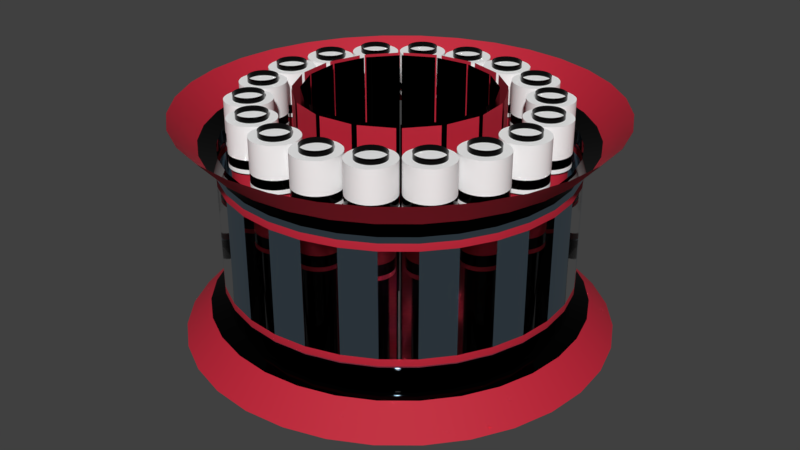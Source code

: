 # Source: GravityArc.blend  (saved by Blender 2.80.75; exported with 4.5.12 LTS)
import bpy
from mathutils import Matrix  # noqa: F401  (used for matrix-valued properties, if any)

bpy.ops.wm.read_factory_settings(use_empty=True)
scene = bpy.context.scene
scene.name = 'Scene'

# ---- collections
col_collection_1 = bpy.data.collections.new('Collection 1'); scene.collection.children.link(col_collection_1)

# ---- materials (node trees are filled in below, after node groups)
mat_black = bpy.data.materials.new('Black')
mat_black.alpha_threshold = 0.0
mat_black.use_transparent_shadow = False
mat_black.roughness = 0.5
mat_red = bpy.data.materials.new('Red')
mat_red.alpha_threshold = 0.0
mat_red.use_transparent_shadow = False
mat_red.roughness = 0.5
mat_white = bpy.data.materials.new('White')
mat_white.alpha_threshold = 0.0
mat_white.use_transparent_shadow = False
mat_white.roughness = 0.5
mat_metal = bpy.data.materials.new('Metal')
mat_metal.alpha_threshold = 0.0
mat_metal.use_transparent_shadow = False
mat_metal.roughness = 0.5
mat_glass = bpy.data.materials.new('Glass')
mat_glass.use_transparent_shadow = False
mat_glass.use_raytrace_refraction = True
mat_glass.use_screen_refraction = True
mat_glass.thickness_mode = 'SLAB'

# ---- node groups
ng_auto_smooth = bpy.data.node_groups.new('Auto Smooth', 'GeometryNodeTree')
_s = ng_auto_smooth.interface.new_socket(name='Geometry', in_out='OUTPUT', socket_type='NodeSocketGeometry')
_s = ng_auto_smooth.interface.new_socket(name='Geometry', in_out='INPUT', socket_type='NodeSocketGeometry')
_s = ng_auto_smooth.interface.new_socket(name='Angle', in_out='INPUT', socket_type='NodeSocketFloat')
_s.subtype = 'ANGLE'
_s.min_value = 0.0
_s.max_value = 3.142
ng_auto_smooth.is_modifier = True
_N = ng_auto_smooth.nodes; _L = ng_auto_smooth.links
n0 = _N.new('NodeGroupOutput'); n0.name = 'Group Output'; n0.location = (480, -100)
n1 = _N.new('NodeGroupInput'); n1.name = 'Group Input'; n1.location = (-420, -300)
n2 = _N.new('NodeGroupInput'); n2.name = 'Group Input.001'; n2.location = (-60, -100)
n3 = _N.new('GeometryNodeSetShadeSmooth'); n3.name = 'Set Shade Smooth'; n3.location = (120, -100)
n3.domain = 'EDGE'
n4 = _N.new('GeometryNodeSetShadeSmooth'); n4.name = 'Set Shade Smooth.001'; n4.location = (300, -100)
n5 = _N.new('GeometryNodeInputMeshEdgeAngle'); n5.name = 'Edge Angle'; n5.location = (-420, -220)
n6 = _N.new('GeometryNodeInputEdgeSmooth'); n6.name = 'Is Edge Smooth'; n6.location = (-60, -160)
n7 = _N.new('GeometryNodeInputShadeSmooth'); n7.name = 'Is Face Smooth'; n7.location = (-240, -340)
n8 = _N.new('FunctionNodeBooleanMath'); n8.name = 'Boolean Math'; n8.location = (-60, -220)
n9 = _N.new('FunctionNodeCompare'); n9.name = 'Compare'; n9.location = (-240, -180)
n9.operation = 'LESS_EQUAL'
_L.new(n5.outputs[0], n9.inputs[0])
_L.new(n4.outputs[0], n0.inputs[0])
_L.new(n1.outputs[1], n9.inputs[1])
_L.new(n9.outputs[0], n8.inputs[0])
_L.new(n7.outputs[0], n8.inputs[1])
_L.new(n2.outputs[0], n3.inputs[0])
_L.new(n6.outputs[0], n3.inputs[1])
_L.new(n3.outputs[0], n4.inputs[0])
_L.new(n8.outputs[0], n3.inputs[2])
n0.is_active_output = True

# ---- material node trees
mat_black.use_nodes = True; mat_black.node_tree.nodes.clear()
_N = mat_black.node_tree.nodes; _L = mat_black.node_tree.links
n0 = _N.new('ShaderNodeOutputMaterial'); n0.name = 'Material Output'; n0.location = (300, 300)
n1 = _N.new('ShaderNodeBsdfPrincipled'); n1.name = 'Principled BSDF'; n1.location = (10, 300)
n1.distribution = 'GGX'
n1.subsurface_method = 'BURLEY'
n1.inputs[0].default_value = (0.006239, 0.006239, 0.006239, 1.0)
n1.inputs[1].default_value = 1.0
n1.inputs[2].default_value = 0.0
n1.inputs[3].default_value = 1.45
n1.inputs[27].default_value = (0.0, 0.0, 0.0, 1.0)
n1.inputs[28].default_value = 1.0
_L.new(n1.outputs[0], n0.inputs[0])
n0.is_active_output = True
mat_red.use_nodes = True; mat_red.node_tree.nodes.clear()
_N = mat_red.node_tree.nodes; _L = mat_red.node_tree.links
n0 = _N.new('ShaderNodeOutputMaterial'); n0.name = 'Material Output'; n0.location = (300, 300)
n1 = _N.new('ShaderNodeBsdfPrincipled'); n1.name = 'Principled BSDF'; n1.location = (10, 300)
n1.distribution = 'GGX'
n1.subsurface_method = 'BURLEY'
n1.inputs[0].default_value = (0.5271, 0.01096, 0.03434, 1.0)
n1.inputs[2].default_value = 0.7701
n1.inputs[3].default_value = 1.45
n1.inputs[27].default_value = (0.0, 0.0, 0.0, 1.0)
n1.inputs[28].default_value = 1.0
_L.new(n1.outputs[0], n0.inputs[0])
n0.is_active_output = True
mat_white.use_nodes = True; mat_white.node_tree.nodes.clear()
_N = mat_white.node_tree.nodes; _L = mat_white.node_tree.links
n0 = _N.new('ShaderNodeOutputMaterial'); n0.name = 'Material Output'; n0.location = (300, 300)
n1 = _N.new('ShaderNodeBsdfDiffuse'); n1.name = 'Diffuse BSDF'; n1.location = (10, 300)
n1.inputs[0].default_value = (0.9551, 0.9551, 0.9551, 1.0)
_L.new(n1.outputs[0], n0.inputs[0])
n0.is_active_output = True
mat_metal.use_nodes = True; mat_metal.node_tree.nodes.clear()
_N = mat_metal.node_tree.nodes; _L = mat_metal.node_tree.links
n0 = _N.new('ShaderNodeOutputMaterial'); n0.name = 'Material Output'; n0.location = (300, 300)
n1 = _N.new('ShaderNodeBsdfPrincipled'); n1.name = 'Principled BSDF'; n1.location = (10, 300)
n1.distribution = 'GGX'
n1.subsurface_method = 'BURLEY'
n1.inputs[0].default_value = (0.4404, 0.6329, 0.8, 1.0)
n1.inputs[1].default_value = 1.0
n1.inputs[2].default_value = 0.05348
n1.inputs[3].default_value = 1.45
n1.inputs[27].default_value = (0.0, 0.0, 0.0, 1.0)
n1.inputs[28].default_value = 1.0
_L.new(n1.outputs[0], n0.inputs[0])
n0.is_active_output = True
mat_glass.use_nodes = True; mat_glass.node_tree.nodes.clear()
_N = mat_glass.node_tree.nodes; _L = mat_glass.node_tree.links
n0 = _N.new('ShaderNodeOutputMaterial'); n0.name = 'Material Output'; n0.location = (300, 300)
n1 = _N.new('ShaderNodeBsdfGlass'); n1.name = 'Glass BSDF'; n1.location = (10, 300)
n1.distribution = 'BECKMANN'
n1.inputs[1].default_value = 0.07754
n1.inputs[2].default_value = 1.05
_L.new(n1.outputs[0], n0.inputs[0])
n0.is_active_output = True

# ---- world
world_world = bpy.data.worlds.new('World'); scene.world = world_world
world_world.color = (0.05088, 0.05088, 0.05088)
world_world.use_sun_shadow = False
world_world.sun_shadow_jitter_overblur = 0.0
world_world.cycles.sampling_method = 'MANUAL'

# ---- meshes
me_cylinder_001 = bpy.data.meshes.new('Cylinder.001')
me_cylinder_001.from_pydata([(2.942e-08, 0.1511, -0.7017), (0.1069, 0.1069, -0.7017), (0.1511, -7.96e-09, -0.7017), (0.1069, -0.1069, -0.7017), (1.14e-08, -0.1511, -0.7017), (-0.1069, -0.1069, -0.7017), (-0.1511, 4.486e-10, -0.7017), (-0.1069, 0.1069, -0.7017), (-0.1069, 0.1069, -0.4393), (-0.1511, 4.486e-10, -0.4393), (-0.1069, -0.1069, -0.4393), (-7.011e-11, -0.1511, -0.4393), (0.1069, -0.1069, -0.4393), (0.1511, -7.96e-09, -0.4393), (0.1069, 0.1069, -0.4393), (1.795e-08, 0.1511, -0.4393), (-0.06866, 0.06866, 0.8989), (-0.06866, 0.06866, -0.7331), (-0.0971, -4.238e-11, 0.8989), (-0.0971, -4.238e-11, -0.7331), (-0.06866, -0.06866, 0.8989), (-0.06866, -0.06866, -0.7331), (-3.696e-08, -0.0971, 0.8989), (2.01e-08, -0.0971, -0.7331), (0.06866, -0.06866, 0.8989), (0.06866, -0.06866, -0.7331), (0.0971, -5.445e-09, 0.8989), (0.0971, -5.445e-09, -0.7331), (0.06866, 0.06866, 0.8989), (0.06866, 0.06866, -0.7331), (-3.118e-08, 0.0971, 0.8989), (3.167e-08, 0.0971, -0.7331), (1.764e-08, 0.1306, -0.4393), (1.405e-08, 0.1306, -0.09602), (0.09231, 0.09231, -0.4393), (0.09231, 0.09231, -0.09602), (0.1306, -6.907e-09, -0.4393), (0.1306, -6.907e-09, -0.09602), (0.09231, -0.09231, -0.4393), (0.09231, -0.09231, -0.09602), (2.078e-09, -0.1306, -0.4393), (6.266e-09, -0.1306, -0.09602), (-0.09231, -0.09231, -0.4393), (-0.09231, -0.09231, -0.09602), (-0.1306, 3.565e-10, -0.4393), (-0.1306, 3.565e-10, -0.09602), (-0.09231, 0.09231, -0.4393), (-0.09231, 0.09231, -0.09602), (1.901e-08, 0.1511, -0.4635), (0.1069, -0.1069, -0.4635), (0.1511, -7.96e-09, -0.4635), (0.1069, 0.1069, -0.4635), (-0.1069, 0.1069, -0.4635), (-0.1511, 4.486e-10, -0.4635), (-0.1069, -0.1069, -0.4635), (9.888e-10, -0.1511, -0.4635), (0.1069, -0.1069, -0.4806), (0.1069, 0.1069, -0.4806), (-0.1511, 4.486e-10, -0.4806), (1.735e-09, -0.1511, -0.4806), (1.975e-08, 0.1511, -0.4806), (0.1511, -7.96e-09, -0.4806), (-0.1069, 0.1069, -0.4806), (-0.1069, -0.1069, -0.4806), (1.433e-08, 0.1306, -0.1227), (1.462e-08, 0.1306, -0.1355), (0.09231, 0.09231, -0.1355), (0.09231, 0.09231, -0.1227), (0.1306, -6.907e-09, -0.1355), (0.1306, -6.907e-09, -0.1227), (0.09231, -0.09231, -0.1355), (0.09231, -0.09231, -0.1227), (6.044e-09, -0.1306, -0.1355), (5.941e-09, -0.1306, -0.1227), (-0.09231, -0.09231, -0.1355), (-0.09231, -0.09231, -0.1227), (-0.1306, 3.565e-10, -0.1355), (-0.1306, 3.565e-10, -0.1227), (-0.09231, 0.09231, -0.1355), (-0.09231, 0.09231, -0.1227), (0.1069, 0.1069, -0.7017), (2.942e-08, 0.1511, -0.7017), (0.1511, -7.96e-09, -0.7017), (0.1069, -0.1069, -0.7017), (1.14e-08, -0.1511, -0.7017), (-0.1069, -0.1069, -0.7017), (-0.1511, 4.486e-10, -0.7017), (-0.1069, 0.1069, -0.7017), (1.795e-08, 0.1511, -0.4393), (-0.1069, 0.1069, -0.4393), (-0.1511, 4.486e-10, -0.4393), (-0.1069, -0.1069, -0.4393), (-7.011e-11, -0.1511, -0.4393), (0.1069, -0.1069, -0.4393), (0.1511, -7.96e-09, -0.4393), (0.1069, 0.1069, -0.4393), (0.09231, 0.09231, -0.4393), (1.764e-08, 0.1306, -0.4393), (1.405e-08, 0.1306, -0.09602), (0.09231, 0.09231, -0.09602), (0.1306, -6.907e-09, -0.4393), (0.1306, -6.907e-09, -0.09602), (0.09231, -0.09231, -0.4393), (0.09231, -0.09231, -0.09602), (2.078e-09, -0.1306, -0.4393), (6.266e-09, -0.1306, -0.09602), (-0.09231, -0.09231, -0.4393), (-0.09231, -0.09231, -0.09602), (-0.1306, 3.565e-10, -0.4393), (-0.1306, 3.565e-10, -0.09602), (-0.09231, 0.09231, -0.4393), (-0.09231, 0.09231, -0.09602)], [], [(1, 82, 3, 4, 85, 6, 87, 81), (98, 111, 109, 107, 105, 103, 101, 99), (89, 110, 97, 88), (90, 108, 110, 89), (91, 106, 108, 90), (92, 104, 106, 91), (93, 102, 104, 92), (94, 100, 102, 93), (95, 96, 100, 94), (88, 97, 96, 95), (56, 83, 2, 61), (57, 80, 0, 60), (60, 0, 7, 62), (58, 86, 5, 63), (59, 84, 83, 56), (61, 2, 80, 57), (62, 7, 86, 58), (63, 5, 84, 59), (17, 16, 30, 31), (19, 18, 16, 17), (21, 20, 18, 19), (23, 22, 20, 21), (25, 24, 22, 23), (27, 26, 24, 25), (29, 28, 26, 27), (31, 30, 28, 29), (46, 78, 65, 32), (36, 68, 70, 38), (38, 70, 72, 40), (40, 72, 74, 42), (42, 74, 76, 44), (44, 76, 78, 46), (32, 65, 66, 34), (10, 54, 55, 11), (8, 52, 53, 9), (13, 50, 51, 14), (11, 55, 49, 12), (9, 53, 54, 10), (15, 48, 52, 8), (14, 51, 48, 15), (12, 49, 50, 13), (54, 63, 59, 55), (52, 62, 58, 53), (50, 61, 57, 51), (55, 59, 56, 49), (53, 58, 63, 54), (48, 60, 62, 52), (51, 57, 60, 48), (49, 56, 61, 50), (34, 66, 68, 36), (77, 45, 47, 79), (75, 43, 45, 77), (73, 41, 43, 75), (71, 39, 41, 73), (69, 37, 39, 71), (67, 35, 37, 69), (64, 33, 35, 67), (79, 64, 65, 78), (77, 79, 78, 76), (75, 77, 76, 74), (73, 75, 74, 72), (71, 73, 72, 70), (69, 71, 70, 68), (67, 69, 68, 66), (64, 67, 66, 65), (79, 47, 33, 64)])
me_cylinder_001.polygons.foreach_set('use_smooth', [True] * 66)
me_cylinder_001.polygons.foreach_set('material_index', [2, 1, 2, 2, 2, 2, 2, 2, 2, 2, 2, 2, 2, 2, 2, 2, 2, 2, 0, 0, 0, 0, 0, 0, 0, 0, 1, 1, 1, 1, 1, 1, 1, 2, 2, 2, 2, 2, 2, 2, 2, 0, 0, 0, 0, 0, 0, 0, 0, 1, 1, 1, 1, 1, 1, 1, 1, 0, 0, 0, 0, 0, 0, 0, 0, 1])
me_cylinder_001.materials.append(mat_black)
me_cylinder_001.materials.append(mat_red)
me_cylinder_001.materials.append(mat_white)
me_cylinder_001.use_remesh_preserve_volume = False
me_cylinder_001.use_remesh_preserve_attributes = False
me_cylinder_001.use_mirror_vertex_groups = False
me_cylinder_001.update()
me_cylinder = bpy.data.meshes.new('Cylinder')
me_cylinder.from_pydata([(-1.107e-09, 1.248, 0.6572), (-4.699e-07, 1.248, -0.6572), (-0.2435, 1.224, 0.6572), (-0.2435, 1.224, -0.6572), (-0.4777, 1.153, 0.6572), (-0.4777, 1.153, -0.6572), (-0.6935, 1.038, 0.6572), (-0.6935, 1.038, -0.6572), (-0.8827, 0.8827, 0.6572), (-0.8827, 0.8827, -0.6572), (-1.038, 0.6935, 0.6572), (-1.038, 0.6935, -0.6572), (-1.153, 0.4777, 0.6572), (-1.153, 0.4777, -0.6572), (-1.224, 0.2435, 0.6572), (-1.224, 0.2435, -0.6572), (-1.248, -1.639e-07, 0.6572), (-1.248, 1.27e-08, -0.6572), (-1.224, -0.2435, 0.6572), (-1.224, -0.2435, -0.6572), (-1.153, -0.4777, 0.6572), (-1.153, -0.4777, -0.6572), (-1.038, -0.6935, 0.6572), (-1.038, -0.6935, -0.6572), (-0.8827, -0.8827, 0.6572), (-0.8827, -0.8827, -0.6572), (-0.6935, -1.038, 0.6572), (-0.6935, -1.038, -0.6572), (-0.4777, -1.153, 0.6572), (-0.4777, -1.153, -0.6572), (-0.2435, -1.224, 0.6572), (-0.2435, -1.224, -0.6572), (7.983e-07, -1.248, 0.6572), (3.295e-07, -1.248, -0.6572), (0.2435, -1.224, 0.6572), (0.2435, -1.224, -0.6572), (0.4777, -1.153, 0.6572), (0.4777, -1.153, -0.6572), (0.6935, -1.038, 0.6572), (0.6935, -1.038, -0.6572), (0.8827, -0.8827, 0.6572), (0.8827, -0.8827, -0.6572), (1.038, -0.6935, 0.6572), (1.038, -0.6935, -0.6572), (1.153, -0.4777, 0.6572), (1.153, -0.4777, -0.6572), (1.224, -0.2435, 0.6572), (1.224, -0.2435, -0.6572), (1.248, 1.261e-06, 0.6572), (1.248, 1.438e-06, -0.6572), (1.224, 0.2435, 0.6572), (1.224, 0.2435, -0.6572), (1.153, 0.4777, 0.6572), (1.153, 0.4777, -0.6572), (1.038, 0.6935, 0.6572), (1.038, 0.6935, -0.6572), (0.8827, 0.8827, 0.6572), (0.8827, 0.8827, -0.6572), (0.6935, 1.038, 0.6572), (0.6935, 1.038, -0.6572), (0.4777, 1.153, 0.6572), (0.4777, 1.153, -0.6572), (0.2435, 1.224, 0.6572), (0.2435, 1.224, -0.6572), (-3.604e-07, 1.098, -0.496), (-1.087e-08, 1.098, 0.496), (-0.2143, 1.077, 0.496), (-0.2143, 1.077, -0.496), (-0.4204, 1.015, 0.496), (-0.4204, 1.015, -0.496), (-0.6103, 0.9134, 0.496), (-0.6103, 0.9134, -0.496), (-0.7767, 0.7767, 0.496), (-0.7767, 0.7767, -0.496), (-0.9134, 0.6103, 0.496), (-0.9134, 0.6103, -0.496), (-1.015, 0.4204, 0.496), (-1.015, 0.4204, -0.496), (-1.077, 0.2143, 0.496), (-1.077, 0.2143, -0.496), (-1.098, -1.24e-07, 0.496), (-1.098, 9.338e-09, -0.496), (-1.077, -0.2143, 0.496), (-1.077, -0.2143, -0.496), (-1.015, -0.4204, 0.496), (-1.015, -0.4204, -0.496), (-0.9134, -0.6103, 0.496), (-0.9134, -0.6103, -0.496), (-0.7767, -0.7767, 0.496), (-0.7767, -0.7767, -0.496), (-0.6103, -0.9134, 0.496), (-0.6103, -0.9134, -0.496), (-0.4204, -1.015, 0.496), (-0.4204, -1.015, -0.496), (-0.2143, -1.077, 0.496), (-0.2143, -1.077, -0.496), (6.78e-07, -1.098, 0.496), (3.285e-07, -1.098, -0.496), (0.2143, -1.077, 0.496), (0.2143, -1.077, -0.496), (0.4204, -1.015, 0.496), (0.4204, -1.015, -0.496), (0.6103, -0.9134, 0.496), (0.6103, -0.9134, -0.496), (0.7768, -0.7767, 0.496), (0.7767, -0.7767, -0.496), (0.9134, -0.6103, 0.496), (0.9134, -0.6103, -0.496), (1.015, -0.4204, 0.496), (1.015, -0.4204, -0.496), (1.077, -0.2143, 0.496), (1.077, -0.2143, -0.496), (1.098, 1.137e-06, 0.496), (1.098, 1.27e-06, -0.496), (1.077, 0.2143, 0.496), (1.077, 0.2143, -0.496), (1.015, 0.4204, 0.496), (1.015, 0.4204, -0.496), (0.9134, 0.6103, 0.496), (0.9134, 0.6103, -0.496), (0.7767, 0.7768, 0.496), (0.7767, 0.7768, -0.496), (0.6103, 0.9134, 0.496), (0.6103, 0.9134, -0.496), (0.4204, 1.015, 0.496), (0.4204, 1.015, -0.496), (0.2143, 1.077, 0.496), (0.2143, 1.077, -0.496), (-0.1951, 0.9808, 0.4686), (-0.1951, 0.9808, -0.4686), (-0.3827, 0.9239, 0.4686), (-0.3827, 0.9239, -0.4686), (-0.5556, 0.8315, -0.4686), (-0.5556, 0.8315, 0.4686), (-0.7071, 0.7071, 0.4686), (-0.7071, 0.7071, -0.4686), (-0.8315, 0.5556, 0.4686), (-0.8315, 0.5556, -0.4686), (-0.9239, 0.3827, -0.4686), (-0.9239, 0.3827, 0.4686), (-0.9808, 0.1951, 0.4686), (-0.9808, 0.1951, -0.4686), (-1.0, -1.218e-07, 0.4686), (-1.0, 4.101e-09, -0.4686), (-0.9808, -0.1951, -0.4686), (-0.9808, -0.1951, 0.4686), (-0.9239, -0.3827, 0.4686), (-0.9239, -0.3827, -0.4686), (-0.8315, -0.5556, 0.4686), (-0.8315, -0.5556, -0.4686), (-0.7071, -0.7071, -0.4686), (-0.7071, -0.7071, 0.4686), (-0.5556, -0.8315, 0.4686), (-0.5556, -0.8315, -0.4686), (-0.3827, -0.9239, 0.4686), (-0.3827, -0.9239, -0.4686), (-0.1951, -0.9808, -0.4686), (-0.1951, -0.9808, 0.4686), (6.26e-07, -1.0, 0.4686), (2.944e-07, -1.0, -0.4686), (0.1951, -0.9808, 0.4686), (0.1951, -0.9808, -0.4686), (0.3827, -0.9239, -0.4686), (0.3827, -0.9239, 0.4686), (0.5556, -0.8315, 0.4686), (0.5556, -0.8315, -0.4686), (0.7071, -0.7071, 0.4686), (0.7071, -0.7071, -0.4686), (0.8315, -0.5556, -0.4686), (0.8315, -0.5556, 0.4686), (0.9239, -0.3827, 0.4686), (0.9239, -0.3827, -0.4686), (0.9808, -0.1951, 0.4686), (0.9808, -0.1951, -0.4686), (1.0, 1.163e-06, -0.4686), (1.0, 1.037e-06, 0.4686), (0.9808, 0.1951, 0.4686), (0.9808, 0.1951, -0.4686), (0.9239, 0.3827, 0.4686), (0.9239, 0.3827, -0.4686), (0.8315, 0.5556, -0.4686), (0.8315, 0.5556, 0.4686), (0.7071, 0.7071, 0.4686), (0.7071, 0.7071, -0.4686), (0.5556, 0.8315, 0.4686), (0.5556, 0.8315, -0.4686), (0.3827, 0.9239, -0.4686), (0.3827, 0.9239, 0.4686), (-3.002e-07, 1.0, -0.4686), (3.145e-08, 1.0, 0.4686), (0.1951, 0.9808, 0.4686), (0.1951, 0.9808, -0.4686), (-0.1951, 0.9808, 0.3914), (-0.1957, 0.9838, 0.3776), (-0.1957, 0.9838, -0.3776), (-0.1951, 0.9808, -0.3914), (-0.7071, 0.7071, -0.3914), (-0.7093, 0.7093, -0.3776), (-0.7093, 0.7093, 0.3776), (-0.7071, 0.7071, 0.3914), (-0.9808, 0.1951, -0.3914), (-0.9838, 0.1957, -0.3776), (-0.9838, 0.1957, 0.3776), (-0.9808, 0.1951, 0.3914), (-0.9239, -0.3827, 0.3914), (-0.9267, -0.3839, 0.3776), (-0.9267, -0.3839, -0.3776), (-0.9239, -0.3827, -0.3914), (-0.5556, -0.8315, -0.3914), (-0.5573, -0.834, -0.3776), (-0.5573, -0.834, 0.3776), (-0.5556, -0.8315, 0.3914), (3.195e-07, -1.0, -0.3914), (3.253e-07, -1.003, -0.3776), (5.977e-07, -1.003, 0.3776), (6.009e-07, -1.0, 0.3914), (0.5556, -0.8315, 0.3914), (0.5573, -0.834, 0.3776), (0.5573, -0.834, -0.3776), (0.5556, -0.8315, -0.3914), (0.9239, -0.3827, -0.3914), (0.9267, -0.3839, -0.3776), (0.9267, -0.3839, 0.3776), (0.9239, -0.3827, 0.3914), (0.9808, 0.1951, -0.3914), (0.9838, 0.1957, -0.3776), (0.9838, 0.1957, 0.3776), (0.9808, 0.1951, 0.3914), (0.7071, 0.7071, 0.3914), (0.7093, 0.7093, 0.3776), (0.7093, 0.7093, -0.3776), (0.7071, 0.7071, -0.3914), (0.1951, 0.9808, -0.3914), (0.1957, 0.9838, -0.3776), (0.1957, 0.9838, 0.3776), (0.1951, 0.9808, 0.3914), (6.304e-09, 1.0, 0.3914), (2.742e-10, 1.003, 0.3776), (-2.721e-07, 1.003, -0.3776), (-2.75e-07, 1.0, -0.3914), (-0.3827, 0.9239, 0.3914), (-0.3839, 0.9267, 0.3776), (-0.3839, 0.9267, -0.3776), (-0.3827, 0.9239, -0.3914), (-0.5556, 0.8315, -0.3914), (-0.5573, 0.834, -0.3776), (-0.5573, 0.834, 0.3776), (-0.5556, 0.8315, 0.3914), (-0.8315, 0.5556, 0.3914), (-0.834, 0.5573, 0.3776), (-0.834, 0.5573, -0.3776), (-0.8315, 0.5556, -0.3914), (-0.9239, 0.3827, -0.3914), (-0.9267, 0.3839, -0.3776), (-0.9267, 0.3839, 0.3776), (-0.9239, 0.3827, 0.3914), (-1.0, -6.267e-09, -0.3914), (-1.003, -8.095e-09, -0.3776), (-1.003, -1.096e-07, 0.3776), (-1.0, -1.115e-07, 0.3914), (-0.9808, -0.1951, 0.3914), (-0.9838, -0.1957, 0.3776), (-0.9838, -0.1957, -0.3776), (-0.9808, -0.1951, -0.3914), (-0.8315, -0.5556, -0.3914), (-0.834, -0.5573, -0.3776), (-0.834, -0.5573, 0.3776), (-0.8315, -0.5556, 0.3914), (-0.7071, -0.7071, -0.3914), (-0.7093, -0.7093, -0.3776), (-0.7093, -0.7093, 0.3776), (-0.7071, -0.7071, 0.3914), (-0.3827, -0.9239, 0.3914), (-0.3839, -0.9267, 0.3776), (-0.3839, -0.9267, -0.3776), (-0.3827, -0.9239, -0.3914), (-0.1951, -0.9808, 0.3914), (-0.1957, -0.9838, 0.3776), (-0.1957, -0.9838, -0.3776), (-0.1951, -0.9808, -0.3914), (0.1951, -0.9808, -0.3914), (0.1957, -0.9838, -0.3776), (0.1957, -0.9838, 0.3776), (0.1951, -0.9808, 0.3914), (0.3827, -0.9239, 0.3914), (0.3839, -0.9267, 0.3776), (0.3839, -0.9267, -0.3776), (0.3827, -0.9239, -0.3914), (0.7071, -0.7071, -0.3914), (0.7093, -0.7093, -0.3776), (0.7093, -0.7093, 0.3776), (0.7071, -0.7071, 0.3914), (0.8315, -0.5556, -0.3914), (0.834, -0.5573, -0.3776), (0.834, -0.5573, 0.3776), (0.8315, -0.5556, 0.3914), (0.9808, -0.1951, 0.3914), (0.9838, -0.1957, 0.3776), (0.9838, -0.1957, -0.3776), (0.9808, -0.1951, -0.3914), (1.0, 1.047e-06, 0.3914), (1.003, 1.052e-06, 0.3776), (1.003, 1.154e-06, -0.3776), (1.0, 1.153e-06, -0.3914), (0.9239, 0.3827, -0.3914), (0.9267, 0.3839, -0.3776), (0.9267, 0.3839, 0.3776), (0.9239, 0.3827, 0.3914), (0.8315, 0.5556, 0.3914), (0.834, 0.5573, 0.3776), (0.834, 0.5573, -0.3776), (0.8315, 0.5556, -0.3914), (0.5556, 0.8315, 0.3914), (0.5573, 0.834, 0.3776), (0.5573, 0.834, -0.3776), (0.5556, 0.8315, -0.3914), (0.3827, 0.9239, -0.3914), (0.3839, 0.9267, -0.3776), (0.3839, 0.9267, 0.3776), (0.3827, 0.9239, 0.3914), (-0.7142, 0.7142, -0.3625), (-0.7164, 0.7164, -0.3487), (-0.7164, 0.7164, 0.3487), (-0.7142, 0.7142, 0.3626), (-0.5612, -0.8398, 0.3626), (-0.5629, -0.8424, 0.3487), (-0.5629, -0.8424, -0.3487), (-0.5612, -0.8398, -0.3626), (0.9332, -0.3865, -0.3626), (0.936, -0.3877, -0.3487), (0.936, -0.3877, 0.3487), (0.9332, -0.3865, 0.3625), (0.1971, 0.9907, 0.3626), (0.1977, 0.9937, 0.3487), (0.1977, 0.9937, -0.3487), (0.1971, 0.9907, -0.3626), (0.8398, 0.5612, 0.3626), (0.8424, 0.5629, 0.3487), (0.8424, 0.5629, -0.3487), (0.8398, 0.5612, -0.3626), (-8.073e-09, 1.01, 0.3626), (-1.411e-08, 1.013, 0.3487), (-2.68e-07, 1.013, -0.3487), (-2.709e-07, 1.01, -0.3626), (0.9332, 0.3865, 0.3625), (0.936, 0.3877, 0.3487), (0.936, 0.3877, -0.3487), (0.9332, 0.3865, -0.3626), (0.8398, -0.5612, -0.3626), (0.8424, -0.5629, -0.3487), (0.8424, -0.5629, 0.3487), (0.8398, -0.5612, 0.3625), (0.9907, -0.1971, -0.3626), (0.9937, -0.1977, -0.3487), (0.9937, -0.1977, 0.3487), (0.9907, -0.1971, 0.3625), (0.7142, 0.7142, 0.3626), (0.7164, 0.7164, 0.3487), (0.7164, 0.7164, -0.3487), (0.7142, 0.7142, -0.3626), (-0.1971, 0.9907, 0.3626), (-0.1977, 0.9937, 0.3487), (-0.1977, 0.9937, -0.3487), (-0.1971, 0.9907, -0.3626), (0.9907, 0.1971, 0.3625), (0.9937, 0.1977, 0.3487), (0.9937, 0.1977, -0.3487), (0.9907, 0.1971, -0.3626), (1.01, 1.159e-06, -0.3626), (1.013, 1.161e-06, -0.3487), (1.013, 1.067e-06, 0.3487), (1.01, 1.062e-06, 0.3625), (0.3865, -0.9332, -0.3626), (0.3877, -0.936, -0.3487), (0.3877, -0.936, 0.3487), (0.3865, -0.9332, 0.3625), (-1.01, -1.075e-07, 0.3626), (-1.013, -1.056e-07, 0.3487), (-1.013, -1.187e-08, -0.3487), (-1.01, -1.004e-08, -0.3625), (-0.5612, 0.8398, 0.3626), (-0.5629, 0.8424, 0.3487), (-0.5629, 0.8424, -0.3487), (-0.5612, 0.8398, -0.3625), (-0.3865, 0.9332, -0.3625), (-0.3877, 0.936, -0.3487), (-0.3877, 0.936, 0.3487), (-0.3865, 0.9332, 0.3626), (0.3865, 0.9332, -0.3626), (0.3877, 0.936, -0.3487), (0.3877, 0.936, 0.3487), (0.3865, 0.9332, 0.3626), (0.5612, 0.8398, -0.3626), (0.5629, 0.8424, -0.3487), (0.5629, 0.8424, 0.3487), (0.5612, 0.8398, 0.3626), (-0.7142, -0.7142, -0.3626), (-0.7164, -0.7164, -0.3487), (-0.7164, -0.7164, 0.3487), (-0.7142, -0.7142, 0.3626), (0.1971, -0.9907, 0.3626), (0.1977, -0.9937, 0.3487), (0.1977, -0.9937, -0.3487), (0.1971, -0.9907, -0.3626), (-0.9907, -0.1971, -0.3625), (-0.9937, -0.1977, -0.3487), (-0.9937, -0.1977, 0.3487), (-0.9907, -0.1971, 0.3626), (-0.9907, 0.1971, -0.3625), (-0.9937, 0.1977, -0.3487), (-0.9937, 0.1977, 0.3487), (-0.9907, 0.1971, 0.3626), (0.7142, -0.7142, -0.3626), (0.7164, -0.7164, -0.3487), (0.7164, -0.7164, 0.3487), (0.7142, -0.7142, 0.3625), (0.5612, -0.8398, 0.3625), (0.5629, -0.8424, 0.3487), (0.5629, -0.8424, -0.3487), (0.5612, -0.8398, -0.3626), (-0.3865, -0.9332, -0.3626), (-0.3877, -0.936, -0.3487), (-0.3877, -0.936, 0.3487), (-0.3865, -0.9332, 0.3626), (-0.9332, 0.3865, 0.3626), (-0.936, 0.3877, 0.3487), (-0.936, 0.3877, -0.3487), (-0.9332, 0.3865, -0.3625), (-0.8398, 0.5612, 0.3626), (-0.8424, 0.5629, 0.3487), (-0.8424, 0.5629, -0.3487), (-0.8398, 0.5612, -0.3625), (-0.8398, -0.5612, 0.3626), (-0.8424, -0.5629, 0.3487), (-0.8424, -0.5629, -0.3487), (-0.8398, -0.5612, -0.3626), (-0.9332, -0.3865, 0.3626), (-0.936, -0.3877, 0.3487), (-0.936, -0.3877, -0.3487), (-0.9332, -0.3865, -0.3625), (3.331e-07, -1.01, -0.3626), (3.389e-07, -1.013, -0.3487), (5.929e-07, -1.013, 0.3487), (5.96e-07, -1.01, 0.3626), (-0.1971, -0.9907, 0.3626), (-0.1977, -0.9937, 0.3487), (-0.1977, -0.9937, -0.3487), (-0.1971, -0.9907, -0.3626), (-0.8424, 0.5629, -0.306), (-0.8424, 0.5629, 0.306), (-0.7164, 0.7164, 0.306), (-0.7164, 0.7164, -0.306), (-0.5629, 0.8424, 0.306), (-0.5629, 0.8424, -0.306), (-0.3877, -0.936, -0.306), (-0.3877, -0.936, 0.306), (-0.5629, -0.8424, 0.306), (-0.5629, -0.8424, -0.306), (-0.7164, -0.7164, 0.306), (-0.7164, -0.7164, -0.306), (0.9937, -0.1977, -0.306), (0.9937, -0.1977, 0.306), (0.936, -0.3877, 0.306), (0.936, -0.3877, -0.306), (0.8424, -0.5629, 0.306), (0.8424, -0.5629, -0.306), (-2.116e-07, 1.013, -0.306), (-7.053e-08, 1.013, 0.306), (0.1977, 0.9937, 0.306), (0.1977, 0.9937, -0.306), (0.3877, 0.936, 0.306), (0.3877, 0.936, -0.306), (0.7164, 0.7164, -0.306), (0.7164, 0.7164, 0.306), (0.8424, 0.5629, 0.306), (0.8424, 0.5629, -0.306), (0.936, 0.3877, 0.306), (0.936, 0.3877, -0.306), (-0.1977, 0.9937, -0.306), (-0.1977, 0.9937, 0.306), (0.9937, 0.1977, 0.306), (0.9937, 0.1977, -0.306), (0.7164, -0.7164, 0.306), (0.7164, -0.7164, -0.306), (1.013, 1.143e-06, -0.306), (1.013, 1.085e-06, 0.306), (0.5629, 0.8424, -0.306), (0.5629, 0.8424, 0.306), (-0.3877, 0.936, -0.306), (-0.3877, 0.936, 0.306), (0.5629, -0.8424, -0.306), (0.5629, -0.8424, 0.306), (0.3877, -0.936, 0.306), (0.3877, -0.936, -0.306), (0.1977, -0.9937, 0.306), (0.1977, -0.9937, -0.306), (-0.9937, -0.1977, -0.306), (-0.9937, -0.1977, 0.306), (-1.013, -8.777e-08, 0.306), (-1.013, -2.966e-08, -0.306), (-0.9937, 0.1977, 0.306), (-0.9937, 0.1977, -0.306), (-0.8424, -0.5629, 0.306), (-0.8424, -0.5629, -0.306), (5.364e-07, -1.013, 0.306), (3.954e-07, -1.013, -0.306), (-0.936, -0.3877, -0.306), (-0.936, -0.3877, 0.306), (-0.936, 0.3877, 0.306), (-0.936, 0.3877, -0.306), (-0.1977, -0.9937, -0.306), (-0.1977, -0.9937, 0.306), (-0.5069, 0.2875, -0.7623), (-0.5069, 0.2875, 0.7623), (-0.3809, 0.4411, 0.7623), (-0.3809, 0.4411, -0.7623), (-0.3583, 0.4596, 0.7623), (-0.3583, 0.4596, -0.7623), (-0.2617, -0.5207, -0.7623), (-0.2617, -0.5207, 0.7623), (-0.2875, -0.5069, 0.7623), (-0.2875, -0.5069, -0.7623), (-0.4411, -0.3809, 0.7623), (-0.4411, -0.3809, -0.7623), (0.5784, -0.07167, -0.7623), (0.5784, -0.07167, 0.7623), (0.5207, -0.2617, 0.7623), (0.5207, -0.2617, -0.7623), (0.5069, -0.2875, 0.7623), (0.5069, -0.2875, -0.7623), (0.04254, 0.5812, -0.7623), (0.04254, 0.5812, 0.7623), (0.07167, 0.5784, 0.7623), (0.07167, 0.5784, -0.7623), (0.2617, 0.5207, 0.7623), (0.2617, 0.5207, -0.7623), (0.4411, 0.3809, -0.7623), (0.4411, 0.3809, 0.7623), (0.4596, 0.3583, 0.7623), (0.4596, 0.3583, -0.7623), (0.5533, 0.1831, 0.7623), (0.5533, 0.1831, -0.7623), (-0.1551, 0.5618, -0.7623), (-0.1551, 0.5618, 0.7623), (0.5618, 0.1551, 0.7623), (0.5618, 0.1551, -0.7623), (0.3809, -0.4411, 0.7623), (0.3809, -0.4411, -0.7623), (0.5812, -0.04254, -0.7623), (0.5812, -0.04254, 0.7623), (0.2875, 0.5069, -0.7623), (0.2875, 0.5069, 0.7623), (-0.1831, 0.5533, -0.7623), (-0.1831, 0.5533, 0.7623), (0.3583, -0.4596, -0.7623), (0.3583, -0.4596, 0.7623), (0.1831, -0.5533, 0.7623), (0.1831, -0.5533, -0.7623), (0.1551, -0.5618, 0.7623), (0.1551, -0.5618, -0.7623), (-0.5618, -0.1551, -0.7623), (-0.5618, -0.1551, 0.7623), (-0.5812, 0.04254, 0.7623), (-0.5812, 0.04254, -0.7623), (-0.5784, 0.07167, 0.7623), (-0.5784, 0.07167, -0.7623), (-0.4596, -0.3583, 0.7623), (-0.4596, -0.3583, -0.7623), (-0.04254, -0.5812, 0.7623), (-0.04254, -0.5812, -0.7623), (-0.5533, -0.1831, -0.7623), (-0.5533, -0.1831, 0.7623), (-0.5207, 0.2617, 0.7623), (-0.5207, 0.2617, -0.7623), (-0.07167, -0.5784, -0.7623), (-0.07167, -0.5784, 0.7623), (-0.4704, 0.2576, -0.7623), (-0.4704, 0.2576, 0.7623), (-0.3444, 0.4111, 0.7623), (-0.3444, 0.4111, -0.7623), (-0.336, 0.418, 0.7623), (-0.336, 0.418, -0.7623), (-0.248, -0.4755, -0.7623), (-0.248, -0.4755, 0.7623), (-0.2576, -0.4704, 0.7623), (-0.2576, -0.4704, -0.7623), (-0.4111, -0.3444, 0.7623), (-0.4111, -0.3444, -0.7623), (0.5331, -0.05795, -0.7623), (0.5331, -0.05795, 0.7623), (0.4755, -0.248, 0.7623), (0.4755, -0.248, -0.7623), (0.4704, -0.2576, 0.7623), (0.4704, -0.2576, -0.7623), (0.04717, 0.5342, -0.7623), (0.04717, 0.5342, 0.7623), (0.05795, 0.5331, 0.7623), (0.05795, 0.5331, -0.7623), (0.248, 0.4755, 0.7623), (0.248, 0.4755, -0.7623), (0.4111, 0.3444, -0.7623), (0.4111, 0.3444, 0.7623), (0.418, 0.336, 0.7623), (0.418, 0.336, -0.7623), (0.5116, 0.1609, 0.7623), (0.5116, 0.1609, -0.7623), (-0.1505, 0.5147, -0.7623), (-0.1505, 0.5147, 0.7623), (0.5147, 0.1505, 0.7623), (0.5147, 0.1505, -0.7623), (0.3444, -0.4111, 0.7623), (0.3444, -0.4111, -0.7623), (0.5342, -0.04717, -0.7623), (0.5342, -0.04717, 0.7623), (0.2576, 0.4704, -0.7623), (0.2576, 0.4704, 0.7623), (-0.1609, 0.5116, -0.7623), (-0.1609, 0.5116, 0.7623), (0.336, -0.418, -0.7623), (0.336, -0.418, 0.7623), (0.1609, -0.5116, 0.7623), (0.1609, -0.5116, -0.7623), (0.1505, -0.5147, 0.7623), (0.1505, -0.5147, -0.7623), (-0.5147, -0.1505, -0.7623), (-0.5147, -0.1505, 0.7623), (-0.5342, 0.04717, 0.7623), (-0.5342, 0.04717, -0.7623), (-0.5331, 0.05795, 0.7623), (-0.5331, 0.05795, -0.7623), (-0.418, -0.336, 0.7623), (-0.418, -0.336, -0.7623), (-0.04717, -0.5342, 0.7623), (-0.04717, -0.5342, -0.7623), (-0.5116, -0.1609, -0.7623), (-0.5116, -0.1609, 0.7623), (-0.4755, 0.248, 0.7623), (-0.4755, 0.248, -0.7623), (-0.05795, -0.5331, -0.7623), (-0.05795, -0.5331, 0.7623)], [], [(62, 126, 65, 0), (4, 68, 70, 6), (6, 70, 72, 8), (8, 72, 74, 10), (10, 74, 76, 12), (12, 76, 78, 14), (14, 78, 80, 16), (16, 80, 82, 18), (18, 82, 84, 20), (20, 84, 86, 22), (22, 86, 88, 24), (24, 88, 90, 26), (26, 90, 92, 28), (28, 92, 94, 30), (30, 94, 96, 32), (32, 96, 98, 34), (34, 98, 100, 36), (36, 100, 102, 38), (38, 102, 104, 40), (40, 104, 106, 42), (42, 106, 108, 44), (44, 108, 110, 46), (46, 110, 112, 48), (48, 112, 114, 50), (50, 114, 116, 52), (52, 116, 118, 54), (54, 118, 120, 56), (56, 120, 122, 58), (58, 122, 124, 60), (60, 124, 126, 62), (67, 69, 131, 129), (0, 65, 66, 2), (2, 66, 68, 4), (125, 61, 63, 127), (123, 59, 61, 125), (121, 57, 59, 123), (119, 55, 57, 121), (117, 53, 55, 119), (115, 51, 53, 117), (113, 49, 51, 115), (111, 47, 49, 113), (109, 45, 47, 111), (107, 43, 45, 109), (105, 41, 43, 107), (103, 39, 41, 105), (101, 37, 39, 103), (99, 35, 37, 101), (97, 33, 35, 99), (95, 31, 33, 97), (93, 29, 31, 95), (91, 27, 29, 93), (89, 25, 27, 91), (87, 23, 25, 89), (85, 21, 23, 87), (83, 19, 21, 85), (81, 17, 19, 83), (79, 15, 17, 81), (77, 13, 15, 79), (75, 11, 13, 77), (73, 9, 11, 75), (71, 7, 9, 73), (69, 5, 7, 71), (67, 3, 5, 69), (64, 1, 3, 67), (233, 238, 343, 335), (125, 127, 191, 186), (187, 190, 126, 124), (121, 123, 185, 183), (119, 121, 183, 180), (181, 182, 120, 118), (115, 117, 179, 177), (113, 115, 177, 174), (175, 176, 114, 112), (109, 111, 173, 171), (107, 109, 171, 168), (169, 170, 108, 106), (103, 105, 167, 165), (101, 103, 165, 162), (163, 164, 102, 100), (97, 99, 161, 159), (95, 97, 159, 156), (157, 158, 96, 94), (91, 93, 155, 153), (89, 91, 153, 150), (151, 152, 90, 88), (85, 87, 149, 147), (83, 85, 147, 144), (145, 146, 84, 82), (79, 81, 143, 141), (77, 79, 141, 138), (139, 140, 78, 76), (73, 75, 137, 135), (71, 73, 135, 132), (133, 134, 72, 70), (64, 67, 129, 188), (128, 130, 68, 66), (127, 63, 1, 64), (69, 71, 132, 131), (130, 133, 70, 68), (134, 136, 74, 72), (75, 77, 138, 137), (136, 139, 76, 74), (140, 142, 80, 78), (81, 83, 144, 143), (142, 145, 82, 80), (146, 148, 86, 84), (87, 89, 150, 149), (148, 151, 88, 86), (152, 154, 92, 90), (93, 95, 156, 155), (154, 157, 94, 92), (158, 160, 98, 96), (99, 101, 162, 161), (160, 163, 100, 98), (164, 166, 104, 102), (105, 107, 168, 167), (166, 169, 106, 104), (170, 172, 110, 108), (111, 113, 174, 173), (172, 175, 112, 110), (176, 178, 116, 114), (117, 119, 180, 179), (178, 181, 118, 116), (182, 184, 122, 120), (123, 125, 186, 185), (184, 187, 124, 122), (127, 64, 188, 191), (190, 189, 65, 126), (128, 189, 236, 192), (314, 317, 388, 392), (395, 391, 318, 313), (298, 302, 368, 352), (355, 371, 301, 297), (289, 293, 348, 412), (274, 278, 447, 420), (423, 444, 277, 273), (265, 269, 396, 435), (250, 253, 427, 431), (332, 340, 237, 234), (230, 314, 392, 359), (225, 305, 347, 367), (331, 355, 297, 222), (170, 169, 295, 223), (213, 281, 403, 440), (324, 423, 273, 210), (206, 265, 435, 439), (201, 257, 379, 408), (323, 428, 249, 198), (194, 242, 384, 363), (238, 194, 363, 343), (411, 376, 258, 202), (140, 139, 255, 203), (262, 206, 439, 404), (443, 400, 282, 214), (158, 157, 276, 215), (218, 289, 412, 419), (364, 344, 306, 226), (176, 175, 300, 227), (310, 230, 359, 339), (242, 245, 383, 384), (189, 128, 66, 65), (190, 187, 319, 235), (371, 364, 226, 301), (221, 298, 352, 328), (286, 218, 419, 372), (444, 443, 214, 277), (209, 274, 420, 327), (152, 151, 271, 211), (424, 411, 202, 254), (197, 250, 431, 320), (134, 133, 247, 199), (243, 195, 129, 131), (380, 323, 198, 246), (407, 436, 205, 261), (264, 207, 147, 149), (399, 324, 210, 270), (375, 416, 217, 285), (288, 219, 165, 167), (351, 331, 222, 294), (336, 356, 229, 309), (315, 231, 183, 185), (391, 332, 234, 318), (428, 424, 254, 249), (257, 262, 404, 379), (376, 407, 261, 258), (432, 399, 270, 266), (281, 286, 372, 403), (400, 375, 285, 282), (415, 351, 294, 290), (305, 310, 339, 347), (344, 336, 309, 306), (448, 451, 321, 430), (212, 279, 156, 159), (207, 263, 144, 147), (279, 275, 155, 156), (157, 154, 272, 276), (219, 287, 162, 165), (200, 252, 138, 141), (269, 209, 327, 396), (280, 212, 159, 161), (268, 264, 149, 150), (316, 315, 185, 186), (145, 142, 259, 260), (293, 221, 328, 348), (287, 280, 161, 162), (224, 303, 174, 177), (195, 239, 188, 129), (303, 299, 173, 174), (175, 172, 296, 300), (292, 288, 167, 168), (245, 197, 320, 383), (181, 178, 307, 308), (239, 232, 191, 188), (299, 220, 171, 173), (275, 208, 153, 155), (251, 196, 135, 137), (136, 134, 199, 248), (220, 292, 168, 171), (172, 170, 223, 296), (317, 233, 335, 388), (244, 243, 131, 132), (164, 163, 284, 216), (311, 304, 179, 180), (340, 360, 193, 237), (163, 160, 283, 284), (256, 200, 141, 143), (387, 380, 246, 241), (232, 316, 186, 191), (278, 213, 440, 447), (208, 268, 150, 153), (253, 201, 408, 427), (154, 152, 211, 272), (302, 225, 367, 368), (189, 190, 235, 236), (182, 181, 308, 228), (304, 224, 177, 179), (356, 395, 313, 229), (169, 166, 291, 295), (231, 311, 180, 183), (184, 182, 228, 312), (130, 128, 192, 240), (178, 176, 227, 307), (263, 256, 143, 144), (436, 432, 266, 205), (133, 130, 240, 247), (187, 184, 312, 319), (151, 148, 267, 271), (416, 415, 290, 217), (146, 145, 260, 204), (142, 140, 203, 259), (166, 164, 216, 291), (252, 251, 137, 138), (139, 136, 248, 255), (148, 146, 204, 267), (160, 158, 215, 283), (481, 484, 369, 366), (477, 481, 366, 346), (510, 454, 421, 446), (499, 501, 409, 378), (495, 505, 441, 402), (496, 499, 378, 405), (488, 478, 362, 385), (484, 460, 353, 369), (466, 469, 334, 342), (483, 490, 418, 413), (505, 510, 446, 441), (501, 509, 426, 409), (454, 457, 326, 421), (463, 465, 349, 329), (475, 477, 346, 338), (493, 495, 402, 373), (503, 506, 438, 434), (459, 503, 434, 397), (471, 486, 393, 389), (451, 453, 382, 321), (478, 466, 342, 362), (469, 471, 389, 334), (457, 459, 397, 326), (460, 463, 329, 353), (472, 475, 338, 358), (465, 483, 413, 349), (486, 472, 358, 393), (490, 493, 373, 418), (453, 488, 385, 382), (506, 496, 405, 438), (509, 448, 430, 426), (196, 244, 132, 135), (279, 212, 213, 278), (215, 276, 277, 214), (207, 264, 265, 206), (267, 204, 205, 266), (251, 252, 253, 250), (255, 248, 249, 254), (275, 279, 278, 274), (276, 272, 273, 277), (219, 288, 289, 218), (291, 216, 217, 290), (252, 200, 201, 253), (203, 255, 254, 202), (263, 207, 206, 262), (204, 260, 261, 205), (212, 280, 281, 213), (283, 215, 214, 282), (264, 268, 269, 265), (271, 267, 266, 270), (315, 316, 317, 314), (319, 312, 313, 318), (243, 244, 245, 242), (247, 240, 241, 246), (200, 256, 257, 201), (259, 203, 202, 258), (287, 219, 218, 286), (216, 284, 285, 217), (303, 224, 225, 302), (227, 300, 301, 226), (195, 243, 242, 194), (240, 192, 193, 241), (231, 315, 314, 230), (312, 228, 229, 313), (299, 303, 302, 298), (300, 296, 297, 301), (288, 292, 293, 289), (295, 291, 290, 294), (224, 304, 305, 225), (307, 227, 226, 306), (239, 195, 194, 238), (192, 236, 237, 193), (311, 231, 230, 310), (228, 308, 309, 229), (316, 232, 233, 317), (235, 319, 318, 234), (292, 220, 221, 293), (223, 295, 294, 222), (268, 208, 209, 269), (211, 271, 270, 210), (244, 196, 197, 245), (199, 247, 246, 198), (196, 251, 250, 197), (248, 199, 198, 249), (208, 275, 274, 209), (272, 211, 210, 273), (220, 299, 298, 221), (296, 223, 222, 297), (232, 239, 238, 233), (236, 235, 234, 237), (256, 263, 262, 257), (260, 259, 258, 261), (280, 287, 286, 281), (284, 283, 282, 285), (304, 311, 310, 305), (308, 307, 306, 309), (387, 360, 361, 386), (363, 384, 385, 362), (360, 340, 341, 361), (343, 363, 362, 342), (415, 416, 417, 414), (419, 412, 413, 418), (407, 376, 377, 406), (379, 404, 405, 378), (399, 432, 433, 398), (435, 396, 397, 434), (375, 400, 401, 374), (403, 372, 373, 402), (395, 356, 357, 394), (359, 392, 393, 358), (351, 415, 414, 350), (412, 348, 349, 413), (331, 351, 350, 330), (348, 328, 329, 349), (443, 444, 445, 442), (447, 440, 441, 446), (411, 424, 425, 410), (427, 408, 409, 426), (432, 436, 437, 433), (439, 435, 434, 438), (436, 407, 406, 437), (404, 439, 438, 405), (323, 380, 381, 322), (383, 320, 321, 382), (355, 331, 330, 354), (328, 352, 353, 329), (356, 336, 337, 357), (339, 359, 358, 338), (416, 375, 374, 417), (372, 419, 418, 373), (424, 428, 429, 425), (431, 427, 426, 430), (391, 395, 394, 390), (392, 388, 389, 393), (380, 387, 386, 381), (384, 383, 382, 385), (428, 323, 322, 429), (320, 431, 430, 321), (336, 344, 345, 337), (347, 339, 338, 346), (340, 332, 333, 341), (335, 343, 342, 334), (423, 324, 325, 422), (327, 420, 421, 326), (324, 399, 398, 325), (396, 327, 326, 397), (332, 391, 390, 333), (388, 335, 334, 389), (344, 364, 365, 345), (367, 347, 346, 366), (371, 355, 354, 370), (352, 368, 369, 353), (364, 371, 370, 365), (368, 367, 366, 369), (376, 411, 410, 377), (408, 379, 378, 409), (400, 443, 442, 401), (440, 403, 402, 441), (444, 423, 422, 445), (420, 447, 446, 421), (360, 387, 241, 193), (425, 429, 449, 508), (437, 406, 497, 507), (381, 386, 489, 452), (452, 489, 488, 453), (417, 374, 492, 491), (491, 492, 493, 490), (394, 357, 473, 487), (487, 473, 472, 486), (350, 414, 482, 464), (464, 482, 483, 465), (357, 337, 474, 473), (354, 330, 462, 461), (461, 462, 463, 460), (325, 398, 458, 456), (456, 458, 459, 457), (333, 390, 470, 468), (468, 470, 471, 469), (361, 341, 467, 479), (479, 467, 466, 478), (322, 381, 452, 450), (390, 394, 487, 470), (398, 433, 502, 458), (433, 437, 507, 502), (502, 507, 506, 503), (374, 401, 494, 492), (337, 345, 476, 474), (474, 476, 477, 475), (330, 350, 464, 462), (422, 325, 456, 455), (410, 425, 508, 500), (500, 508, 509, 501), (442, 445, 511, 504), (414, 417, 491, 482), (341, 333, 468, 467), (370, 354, 461, 485), (386, 361, 479, 489), (406, 377, 498, 497), (497, 498, 499, 496), (401, 442, 504, 494), (494, 504, 505, 495), (377, 410, 500, 498), (445, 422, 455, 511), (511, 455, 454, 510), (345, 365, 480, 476), (365, 370, 485, 480), (480, 485, 484, 481), (429, 322, 450, 449), (449, 450, 451, 448), (516, 553, 552, 517), (555, 556, 557, 554), (551, 537, 536, 550), (528, 546, 547, 529), (525, 526, 527, 524), (520, 522, 523, 521), (532, 534, 535, 533), (543, 531, 530, 542), (566, 571, 570, 567), (538, 540, 541, 539), (564, 572, 573, 565), (561, 562, 563, 560), (558, 568, 569, 559), (575, 519, 518, 574), (544, 549, 548, 545), (513, 514, 515, 512), (580, 617, 616, 581), (619, 620, 621, 618), (615, 601, 600, 614), (592, 610, 611, 593), (589, 590, 591, 588), (584, 586, 587, 585), (596, 598, 599, 597), (607, 595, 594, 606), (630, 635, 634, 631), (602, 604, 605, 603), (628, 636, 637, 629), (625, 626, 627, 624), (622, 632, 633, 623), (639, 583, 582, 638), (608, 613, 612, 609), (577, 578, 579, 576), (454, 455, 456, 457), (459, 458, 502, 503), (497, 496, 506, 507), (499, 498, 500, 501), (448, 509, 508, 449), (451, 450, 452, 453), (479, 478, 488, 489), (466, 467, 468, 469), (470, 487, 486, 471), (472, 473, 474, 475), (477, 476, 480, 481), (461, 460, 484, 485), (463, 462, 464, 465), (482, 491, 490, 483), (493, 492, 494, 495), (504, 511, 510, 505)])
me_cylinder.polygons.foreach_set('use_smooth', [True] * 512)
me_cylinder.polygons.foreach_set('material_index', [2, 2, 2, 2, 2, 2, 2, 2, 2, 2, 2, 2, 2, 2, 2, 2, 2, 2, 2, 2, 2, 2, 2, 2, 2, 2, 2, 2, 2, 2, 0, 2, 2, 2, 2, 2, 2, 2, 2, 2, 2, 2, 2, 2, 2, 2, 2, 2, 2, 2, 2, 2, 2, 2, 2, 2, 2, 2, 2, 2, 2, 2, 2, 2, 1, 0, 0, 0, 0, 0, 0, 0, 0, 0, 0, 0, 0, 0, 0, 0, 0, 0, 0, 0, 0, 0, 0, 0, 0, 0, 0, 0, 0, 0, 0, 0, 2, 0, 0, 0, 0, 0, 0, 0, 0, 0, 0, 0, 0, 0, 0, 0, 0, 0, 0, 0, 0, 0, 0, 0, 0, 0, 0, 0, 0, 0, 0, 0, 0, 1, 1, 1, 1, 1, 1, 1, 1, 1, 1, 1, 1, 1, 0, 1, 1, 1, 1, 1, 1, 1, 1, 0, 1, 1, 0, 1, 1, 0, 1, 1, 0, 0, 1, 1, 1, 1, 1, 0, 1, 1, 0, 0, 1, 1, 0, 1, 1, 0, 1, 1, 0, 1, 1, 1, 1, 1, 1, 1, 1, 1, 1, 2, 0, 0, 0, 0, 0, 0, 1, 0, 0, 0, 0, 1, 0, 0, 0, 0, 0, 0, 1, 0, 0, 0, 0, 0, 0, 0, 0, 1, 0, 0, 0, 1, 0, 0, 1, 0, 1, 0, 1, 0, 1, 0, 0, 0, 1, 0, 0, 0, 0, 0, 0, 1, 0, 0, 0, 1, 0, 0, 0, 0, 0, 0, 0, 2, 2, 2, 2, 2, 2, 2, 2, 2, 2, 2, 2, 2, 2, 2, 2, 2, 2, 2, 2, 2, 2, 2, 2, 2, 2, 2, 2, 2, 2, 2, 0, 0, 0, 0, 0, 0, 0, 0, 0, 0, 0, 0, 0, 0, 0, 0, 0, 0, 0, 0, 0, 0, 0, 0, 0, 0, 0, 0, 0, 0, 0, 0, 0, 0, 0, 0, 0, 0, 0, 0, 0, 0, 0, 0, 0, 0, 0, 0, 0, 0, 0, 0, 0, 0, 0, 0, 0, 0, 0, 0, 0, 0, 0, 0, 0, 1, 1, 1, 1, 1, 1, 1, 1, 1, 1, 1, 1, 1, 1, 1, 1, 1, 1, 1, 1, 1, 1, 1, 1, 1, 1, 1, 1, 1, 1, 1, 1, 1, 1, 1, 1, 1, 1, 1, 1, 1, 1, 1, 1, 1, 1, 1, 1, 1, 1, 1, 1, 1, 1, 1, 1, 1, 1, 1, 1, 1, 1, 1, 1, 1, 2, 2, 2, 1, 2, 1, 2, 1, 2, 1, 2, 2, 1, 2, 1, 2, 1, 2, 1, 2, 2, 2, 2, 1, 2, 2, 1, 2, 2, 2, 1, 2, 2, 2, 2, 2, 2, 1, 2, 1, 2, 2, 1, 2, 2, 1, 2, 1, 2, 2, 2, 2, 2, 2, 2, 2, 2, 2, 2, 2, 2, 2, 2, 2, 0, 0, 0, 0, 0, 0, 0, 0, 0, 0, 0, 0, 0, 0, 0, 0, 3, 3, 3, 3, 3, 3, 3, 3, 3, 3, 3, 3, 3, 3, 3, 3])
me_cylinder.materials.append(mat_black)
me_cylinder.materials.append(mat_metal)
me_cylinder.materials.append(mat_red)
me_cylinder.materials.append(mat_glass)
me_cylinder.use_remesh_preserve_volume = False
me_cylinder.use_remesh_preserve_attributes = False
me_cylinder.use_mirror_vertex_groups = False
me_cylinder.update()

# ---- objects
ob_empty = bpy.data.objects.new('Empty', None)
ob_core = bpy.data.objects.new('Core', me_cylinder_001)
ob_arc = bpy.data.objects.new('Arc', me_cylinder)

# ---- transforms, parenting, visibility, modifiers, constraints
ob_empty.parent = ob_arc
ob_empty.matrix_parent_inverse = Matrix(((0.1034, -0.0, 0.0, -0.0), (-0.0, 0.1034, -0.0, 0.0), (0.0, -0.0, 0.1034, -0.0), (-0.0, 0.0, -0.0, 1.0)))
ob_empty.location = (7.409, -2.697, -9.537e-07)
ob_empty.rotation_euler = (3.142, -1.034e-14, 2.793)
ob_empty.scale = (9.667, 9.667, 9.667)
ob_empty.empty_image_offset = (0.0, 0.0)
ob_empty.lineart.crease_threshold = 0.0
ob_core.parent = ob_arc
ob_core.matrix_parent_inverse = Matrix(((0.1034, -0.0, 0.0, -0.0), (-0.0, 0.1034, -0.0, 0.0), (0.0, -0.0, 0.1034, -0.0), (-0.0, 0.0, -0.0, 1.0)))
ob_core.location = (7.885, 0.0, -9.537e-07)
ob_core.rotation_euler = (-1.344e-07, 3.142, 1.344e-07)
ob_core.scale = (9.667, 9.667, 9.667)
ob_core.lineart.crease_threshold = 0.0
_m = ob_core.modifiers.new('Subsurf', 'SUBSURF')
_m.uv_smooth = 'PRESERVE_CORNERS'
_m.quality = 2
_m.show_only_control_edges = False
_m = ob_core.modifiers.new('Array', 'ARRAY')
_m.count = 18
_m.constant_offset_displace = (0.0, 0.0, 0.0)
_m.use_relative_offset = False
_m.use_object_offset = True
_m.offset_object = ob_empty
ob_arc.location = (0.0, 0.0, 0.0)
ob_arc.scale = (9.667, 9.667, 9.667)
ob_arc.lineart.crease_threshold = 0.0
_m = ob_arc.modifiers.new('Auto Smooth', 'NODES')
_m.node_group = ng_auto_smooth
_gi = [s.identifier for s in ng_auto_smooth.interface.items_tree if s.item_type == 'SOCKET' and s.in_out == 'INPUT']
_m[_gi[1]] = 0.5236  # Angle

# ---- collection membership
col_collection_1.objects.link(ob_empty)
col_collection_1.objects.link(ob_core)
col_collection_1.objects.link(ob_arc)

# ---- scene / render settings (as saved in the file)
scene.frame_start = 1; scene.frame_end = 250; scene.frame_set(1)
scene.render.engine = 'BLENDER_EEVEE_NEXT'
scene.render.dither_intensity = 0.0
scene.cycles.use_denoising = False
scene.cycles.samples = 128
scene.cycles.sampling_pattern = 'TABULATED_SOBOL'
scene.cycles.use_adaptive_sampling = False
scene.cycles.use_light_tree = False
scene.cycles.blur_glossy = 0.0
scene.cycles.sample_clamp_indirect = 0.0
scene.eevee.use_raytracing = True
scene.view_settings.view_transform = 'Standard'
bpy.context.view_layer.update()

# ---- added for rendering (the .blend has no active camera and no usable light): camera, sun
cam_auto = bpy.data.cameras.new('AutoCamera')
cam_auto.lens = 50.0
cam_auto.sensor_width = 36.0
cam_auto.clip_end = 1000.0
ob_auto_camera = bpy.data.objects.new('AutoCamera', cam_auto)
scene.collection.objects.link(ob_auto_camera)
ob_auto_camera.location = (34.902, -41.8824, 27.2616)
ob_auto_camera.rotation_euler = (1.09748, -7.21219e-08, 0.694738)
scene.camera = ob_auto_camera
light_auto_sun = bpy.data.lights.new('AutoSun', 'SUN')
light_auto_sun.energy = 3.0
light_auto_sun.angle = 0.0523599
ob_auto_sun = bpy.data.objects.new('AutoSun', light_auto_sun)
scene.collection.objects.link(ob_auto_sun)
ob_auto_sun.rotation_euler = (0.872665, 0.174533, 0.523599)
bpy.context.view_layer.update()
